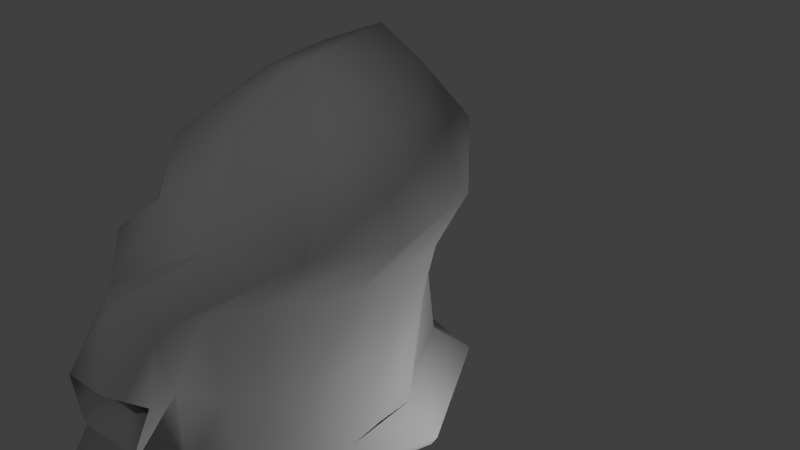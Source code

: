 # Source: ghost04-014cloth003armature003UV002.blend  (saved by Blender 2.66.1; exported with 4.5.12 LTS)
import bpy
from mathutils import Matrix  # noqa: F401  (used for matrix-valued properties, if any)

bpy.ops.wm.read_factory_settings(use_empty=True)
scene = bpy.context.scene
scene.name = 'Scene'

# ---- collections
col_collection_1 = bpy.data.collections.new('Collection 1'); scene.collection.children.link(col_collection_1)

# ---- materials (node trees are filled in below, after node groups)
mat_material_002 = bpy.data.materials.new('Material.002')
mat_material_002.alpha_threshold = 0.0
mat_material_002.use_transparent_shadow = False
mat_material_002.diffuse_color = (0.5596, 0.5596, 0.5596, 1.0)
mat_material_002.specular_color = (0.1473, 0.1473, 0.1473)
mat_material_002.roughness = 0.5
mat_material_002.line_color = (0.0, 0.0, 0.0, 1.0)

# ---- material node trees

# ---- world
world_world = bpy.data.worlds.new('World'); scene.world = world_world
world_world.color = (0.05088, 0.05088, 0.05088)
world_world.use_sun_shadow = False
world_world.sun_shadow_jitter_overblur = 0.0
world_world.cycles.sampling_method = 'MANUAL'
world_world.cycles.sample_map_resolution = 256

# ---- cameras
cam_camera = bpy.data.cameras.new('Camera')
cam_camera.clip_end = 100.0
cam_camera.lens = 35.0
cam_camera.sensor_width = 32.0
cam_camera.sensor_height = 18.0
cam_camera.ortho_scale = 7.314
cam_camera.dof.focus_distance = 0.0
cam_camera.dof.aperture_fstop = 128.0

# ---- lights
light_point = bpy.data.lights.new('Point', 'POINT')
light_point.transmission_factor = 0.0
light_point.energy = 100.0
light_point.shadow_buffer_clip_start = 0.5
light_point.shadow_soft_size = 0.1
light_point.shadow_maximum_resolution = 0.006
light_point.use_absolute_resolution = True
light_point.cycles.use_multiple_importance_sampling = False
light_lamp = bpy.data.lights.new('Lamp', 'POINT')
light_lamp.transmission_factor = 0.0
light_lamp.cutoff_distance = 30.0
light_lamp.energy = 100.0
light_lamp.shadow_buffer_clip_start = 1.001
light_lamp.shadow_soft_size = 0.1
light_lamp.shadow_maximum_resolution = 0.006
light_lamp.use_absolute_resolution = True
light_lamp.cycles.use_multiple_importance_sampling = False

# ---- meshes
me_sphere = bpy.data.meshes.new('Sphere')
me_sphere.from_pydata([(-0.3417, 0.1195, 2.397), (-0.7685, 0.2419, 1.956), (-0.8481, 0.1794, 1.187), (-0.161, 0.4391, 2.397), (-0.4434, 0.735, 1.924), (-0.4675, 0.6639, 1.334), (0.1589, 0.5992, 2.307), (0.0154, 0.8535, 1.761), (0.09637, 0.731, 1.189), (0.3684, 0.4819, 2.024), (0.473, 0.6612, 1.6), (0.6307, 0.5334, 1.047), (0.4592, 0.1906, 1.827), (0.8949, 0.3357, 1.479), (1.124, 0.2803, 0.7168), (0.616, -0.07192, 1.871), (0.9665, -0.1695, 1.37), (1.236, -0.1966, 0.6209), (0.4694, -0.3481, 1.897), (0.6881, -0.6212, 1.388), (0.8088, -0.5709, 0.8139), (0.2195, -0.4757, 1.966), (0.1222, -0.7286, 1.44), (0.2704, -0.7229, 0.8707), (0.2653, -0.02164, 2.39), (-0.1089, -0.4373, 2.118), (-0.2895, -0.482, 1.612), (-0.2156, -0.5251, 1.03), (-0.31, -0.2467, 2.36), (-0.6153, -0.3076, 1.809), (-0.7491, -0.3782, 1.048), (-1.386, 0.2891, -0.7157), (-1.943, 0.356, -1.274), (-0.8863, 0.7557, -0.8299), (-1.127, 1.023, -1.204), (-0.3227, 0.8657, -0.9526), (-0.4477, 0.9927, -1.118), (0.2402, 0.7933, -1.105), (0.3693, 1.002, -1.661), (0.8648, 0.4897, -1.218), (1.305, 0.7491, -2.019), (1.063, -0.2488, -1.356), (1.602, -0.2419, -2.152), (0.5859, -0.6474, -1.363), (0.9653, -1.068, -2.165), (-0.02519, -0.7125, -1.268), (-0.04842, -1.128, -2.146), (-0.621, -0.66, -1.099), (-0.8965, -1.054, -1.9), (-1.161, -0.4275, -0.9125), (-1.747, -0.634, -1.538), (-1.949, 0.3391, -1.48), (-1.138, 1.003, -1.375), (-0.4682, 0.9939, -1.289), (0.3373, 0.9831, -1.83), (1.237, 0.7572, -2.215), (1.548, -0.2291, -2.352), (0.9452, -1.074, -2.372), (-0.05933, -1.127, -2.353), (-0.9714, -1.037, -2.092), (-1.742, -0.5775, -1.737), (-0.6513, 0.4352, 1.316), (-0.1919, 0.7172, 1.246), (0.3644, 0.6457, 1.103), (0.876, 0.407, 0.9454), (1.086, -0.478, 0.7874), (0.5614, -0.7278, 0.829), (0.02976, -0.654, 0.9318), (-0.4072, -0.4124, 1.102), (1.162, -0.1787, -0.1148), (-0.1133, 0.7078, 0.09852), (0.4307, 0.5991, -0.04462), (1.001, 0.3729, -0.0005772), (0.6883, -0.5119, -0.2927), (0.1162, -0.6228, -0.2289), (-0.9912, 0.1746, 0.4411), (-0.6566, 0.6482, 0.2383), (-0.4406, -0.5423, -0.06186), (-0.9162, -0.4106, 0.3048), (-1.045, 0.5086, -0.8185), (-0.6041, 0.7972, -0.9013), (-0.04468, 0.8327, -1.043), (0.4959, 0.6686, -1.18), (0.977, 0.1262, -1.3), (0.8253, -0.4488, -1.36), (0.2783, -0.6787, -1.328), (-0.3249, -0.6764, -1.193), (-0.876, -0.5064, -1.009), (-1.258, -0.06038, -0.8284), (0.9489, -0.3761, -0.2878), (-0.1597, -0.5942, -0.1314), (0.1748, 0.7156, 0.04109), (1.089, 0.1364, -0.2374), (-0.9764, -0.08026, 0.1978), (-0.3916, 0.7366, 0.1886), (0.6994, 0.4937, -0.1003), (0.4057, -0.5882, -0.266), (-0.8605, 0.4399, 0.2763), (-0.7026, -0.4819, 0.05726), (1.332, 0.0561, 0.7745), (-0.8728, -0.1304, 1.191), (-1.391, -0.4199, 0.5429), (-1.37, -0.899, 0.4693), (-1.364, -0.5045, -0.2111), (-1.38, -0.8748, -0.2938), (-1.344, -0.6263, -0.5413), (-1.434, -0.6922, 0.6926), (1.191, 0.4101, 0.00323), (1.564, -0.01903, -0.005401), (1.482, -0.003467, -0.7261), (1.365, 0.5412, -0.6083), (1.296, 0.2736, -0.8163), (1.444, 0.252, 0.08037)], [], [(2, 1, 4, 5, 61), (1, 0, 3, 4), (4, 3, 6, 7), (5, 4, 7, 8, 62), (7, 6, 9, 10), (8, 7, 10, 11, 63), (10, 9, 12, 13), (11, 10, 13, 14, 64), (13, 12, 15, 16), (17, 16, 19, 20, 65), (16, 15, 18, 19), (19, 18, 21, 22), (20, 19, 22, 23, 66), (22, 21, 25, 26), (23, 22, 26, 27, 67), (26, 25, 28, 29), (27, 26, 29, 30, 68), (89, 73, 43, 84), (92, 72, 110, 111), (28, 24, 0), (29, 28, 0, 1), (90, 77, 47, 86), (0, 24, 3), (91, 71, 37, 81), (3, 24, 6), (92, 69, 41, 83), (6, 24, 9), (93, 75, 31, 88), (9, 24, 12), (94, 70, 35, 80), (12, 24, 15), (95, 72, 39, 82), (15, 24, 18), (96, 74, 45, 85), (18, 24, 21), (97, 76, 33, 79), (21, 24, 25), (98, 78, 49, 87), (25, 24, 28), (32, 31, 79, 33, 34), (34, 33, 80, 35, 36), (36, 35, 81, 37, 38), (38, 37, 82, 39, 40), (40, 39, 83, 41, 42), (42, 41, 84, 43, 44), (44, 43, 85, 45, 46), (46, 45, 86, 47, 48), (48, 47, 87, 49, 50), (50, 49, 88, 31, 32), (38, 40, 55, 54), (42, 44, 57, 56), (50, 32, 51, 60), (46, 48, 59, 58), (32, 34, 52, 51), (36, 38, 54, 53), (40, 42, 56, 55), (44, 46, 58, 57), (48, 50, 60, 59), (34, 36, 53, 52), (69, 89, 84, 41), (30, 29, 1, 2, 100), (65, 20, 73, 89), (74, 90, 86, 45), (23, 67, 90, 74), (67, 27, 77, 90), (70, 91, 81, 35), (8, 63, 91, 70), (63, 11, 71, 91), (72, 92, 83, 39), (78, 93, 88, 49), (76, 94, 80, 33), (5, 62, 94, 76), (62, 8, 70, 94), (71, 95, 82, 37), (11, 64, 95, 71), (17, 65, 89, 69), (73, 96, 85, 43), (20, 66, 96, 73), (66, 23, 74, 96), (75, 97, 79, 31), (2, 61, 97, 75), (61, 5, 76, 97), (77, 98, 87, 47), (27, 68, 98, 77), (68, 30, 78, 98), (14, 13, 16, 17, 99), (64, 14, 72, 95), (2, 75, 103, 101), (75, 93, 105, 103), (30, 100, 106, 102), (100, 2, 101, 106), (93, 78, 104, 105), (78, 30, 102, 104), (99, 17, 108, 112), (17, 69, 109, 108), (72, 14, 107, 110), (69, 92, 111, 109), (14, 99, 112, 107)])
me_sphere.polygons.foreach_set('use_smooth', [True] * 98)
_uv = me_sphere.uv_layers.new(name='UVMap')
_uv.uv.foreach_set('vector', [0.0, 0.0, 0.0, 0.0, 0.0, 0.0, 0.0, 0.0, 0.0, 0.0, 0.0, 0.0, 0.0, 0.0, 0.0, 0.0, 0.0, 0.0, 7.867e-05, 0.6191, 0.02577, 7.867e-05, 0.391, 0.01446, 0.4967, 0.6191, 0.0, 0.0, 0.0, 0.0, 0.0, 0.0, 0.0, 0.0, 0.0, 0.0, 0.4967, 0.6191, 0.391, 0.01446, 0.7472, 0.1061, 0.9999, 0.5002, 0.0, 0.0, 0.0, 0.0, 0.0, 0.0, 0.0, 0.0, 0.0, 0.0, 0.0, 0.0, 0.0, 0.0, 0.0, 0.0, 0.0, 0.0, 0.0, 0.0, 0.0, 0.0, 0.0, 0.0, 0.0, 0.0, 0.0, 0.0, 0.0, 0.0, 0.0, 0.0, 0.0, 0.0, 0.0, 0.0, 0.0, 0.0, 0.0, 0.0, 0.0, 0.0, 0.0, 0.0, 0.0, 0.0, 0.0, 0.0, 0.0, 0.0, 0.0, 0.0, 0.0, 0.0, 0.0, 0.0, 0.0, 0.0, 0.0, 0.0, 0.0, 0.0, 0.0, 0.0, 0.0, 0.0, 0.0, 0.0, 0.0, 0.0, 0.0, 0.0, 0.0, 0.0, 0.0, 0.0, 0.0, 0.0, 0.0, 0.0, 0.0, 0.0, 0.0, 0.0, 0.0, 0.0, 0.0, 0.0, 0.0, 0.0, 0.0, 0.0, 0.0, 0.0, 0.0, 0.0, 0.0, 0.0, 0.0, 0.0, 0.0, 0.0, 0.0, 0.0, 0.0, 0.0, 0.0, 0.0, 0.0, 0.0, 0.0, 0.0, 0.0, 0.0, 0.0, 0.0, 0.0, 0.0, 0.0, 0.0, 0.0, 0.0, 0.0, 0.0, 0.0, 0.0, 0.0, 0.0, 0.0, 0.0, 0.0, 0.0, 0.0, 0.0, 0.0, 0.0, 0.0, 0.0, 0.0, 0.0, 0.0, 0.0, 0.0, 0.0, 0.0, 0.0, 0.0, 0.0, 0.0, 0.0, 0.0, 0.0, 0.0, 0.0, 0.0, 0.0, 0.0, 0.0, 0.0, 0.0, 0.0, 0.0, 0.0, 0.0, 0.0, 0.0, 0.0, 0.0, 0.0, 0.0, 0.0, 0.0, 0.0, 0.0, 0.0, 0.0, 0.0, 0.0, 0.0, 0.0, 0.0, 0.0, 0.0, 0.0, 0.0, 0.0, 0.0, 0.0, 0.0, 0.0, 0.0, 0.0, 0.0, 0.0, 0.0, 0.0, 0.0, 0.0, 0.0, 0.0, 0.0, 0.0, 0.0, 0.0, 0.0, 0.0, 0.0, 0.0, 0.0, 0.0, 0.0, 0.0, 0.0, 0.0, 0.0, 0.0, 0.0, 0.0, 0.0, 0.0, 0.0, 0.0, 0.0, 0.0, 0.0, 0.0, 0.0, 0.0, 0.0, 0.0, 0.0, 0.0, 0.0, 0.0, 0.0, 0.0, 0.0, 0.0, 0.0, 0.0, 0.0, 0.0, 0.0, 0.0, 0.0, 0.0, 0.0, 0.0, 0.0, 0.0, 0.0, 0.0, 0.0, 0.0, 0.0, 0.0, 0.0, 0.0, 0.0, 0.0, 0.0, 0.0, 0.0, 0.0, 0.0, 0.0, 0.0, 0.0, 0.0, 0.0, 0.0, 0.0, 0.0, 0.0, 0.0, 0.0, 0.0, 0.0, 0.0, 0.0, 0.0, 0.0, 0.0, 0.0, 0.0, 0.0, 0.0, 0.0, 0.0, 0.0, 0.0, 0.0, 0.0, 0.0, 0.0, 0.0, 0.0, 0.0, 0.0, 0.0, 0.0, 0.0, 0.0, 0.0, 0.0, 0.0, 0.0, 0.0, 0.0, 0.0, 0.0, 0.0, 0.0, 0.0, 0.0, 0.0, 0.0, 0.0, 0.0, 0.0, 0.0, 0.0, 0.0, 0.0, 0.0, 0.0, 0.0, 0.0, 0.0, 0.0, 0.0, 0.0, 0.0, 0.0, 0.0, 0.0, 0.0, 0.0, 0.0, 0.0, 0.0, 0.0, 0.0, 0.0, 0.0, 0.0, 0.0, 0.0, 0.0, 0.0, 0.0, 0.0, 0.0, 0.0, 0.0, 0.0, 0.0, 0.0, 0.0, 0.0, 0.0, 0.0, 0.0, 0.0, 0.0, 0.0, 0.0, 0.0, 0.0, 0.0, 0.0, 0.0, 0.0, 0.0, 0.0, 0.0, 0.0, 0.0, 0.0, 0.0, 0.0, 0.0, 0.0, 0.0, 0.0, 0.0, 0.0, 0.0, 0.0, 0.0, 0.0, 0.0, 0.0, 0.0, 0.0, 0.0, 0.0, 0.0, 0.0, 0.0, 0.0, 0.0, 0.0, 0.0, 0.0, 0.0, 0.0, 0.0, 0.0, 0.0, 0.0, 0.0, 0.0, 0.0, 0.0, 0.0, 0.0, 0.0, 0.0, 0.0, 0.0, 0.0, 0.0, 0.0, 0.0, 0.0, 0.0, 0.0, 0.0, 0.0, 0.0, 0.0, 0.0, 0.0, 0.0, 0.0, 0.0, 0.0, 0.0, 0.0, 0.0, 0.0, 0.0, 0.0, 0.0, 0.0, 0.0, 0.0, 0.0, 0.0, 0.0, 0.0, 0.0, 0.0, 0.0, 0.0, 0.0, 0.0, 0.0, 0.0, 0.0, 0.0, 0.0, 0.0, 0.0, 0.0, 0.0, 0.0, 0.0, 0.0, 0.0, 0.0, 0.0, 0.0, 0.0, 0.0, 0.0, 0.0, 0.0, 0.0, 0.0, 0.0, 0.0, 0.0, 0.0, 0.0, 0.0, 0.0, 0.0, 0.0, 0.0, 0.0, 0.0, 0.0, 0.0, 0.0, 0.0, 0.0, 0.0, 0.0, 0.0, 0.0, 0.0, 0.0, 0.0, 0.0, 0.0, 0.0, 0.0, 0.0, 0.0, 0.0, 0.0, 0.0, 0.0, 0.0, 0.0, 0.0, 0.0, 0.0, 0.0, 0.0, 0.0, 0.0, 0.0, 0.0, 0.0, 0.0, 0.0, 0.0, 0.0, 0.0, 0.0, 0.0, 0.0, 0.0, 0.0, 0.0, 0.0, 0.0, 0.0, 0.0, 0.0, 0.0, 0.0, 0.0, 0.0, 0.0, 0.0, 0.0, 0.0, 0.0, 0.0, 0.0, 0.0, 0.0, 0.0, 0.0, 0.0, 0.0, 0.0, 0.0, 0.0, 0.0, 0.0, 0.0, 0.0, 0.0, 0.0, 0.0, 0.0, 0.0, 0.0, 0.0, 0.0, 0.0, 0.0, 0.0, 0.0, 0.0, 0.0, 0.0, 0.0, 0.0, 0.0, 0.0, 0.0, 0.0, 0.0, 0.0, 0.0, 0.0, 0.0, 0.0, 0.0, 0.0, 0.0, 0.0, 0.0, 0.0, 0.0, 0.0, 0.0, 0.0, 0.0, 0.0, 0.0, 0.0, 0.0, 0.0, 0.0, 0.0, 0.0, 0.0, 0.0, 0.0, 0.0, 0.0, 0.0, 0.0, 0.0, 0.0, 0.0, 0.0, 0.0, 0.0, 0.0, 0.0, 0.0, 0.0, 0.0, 0.0, 0.0, 0.0, 0.0, 0.0, 0.0, 0.0, 0.0, 0.0, 0.0, 0.0, 0.0, 0.0, 0.0, 0.0, 0.0, 0.0, 0.0, 0.0, 0.0, 0.0, 0.0, 0.0, 0.0, 0.0, 0.0, 0.0, 0.0, 0.0, 0.0, 0.0, 0.0, 0.0, 0.0, 0.0, 0.0, 0.0, 0.0, 0.0, 0.0, 0.0, 0.0, 0.0, 0.0, 0.0, 0.0, 0.0, 0.0, 0.0, 0.0, 0.0, 0.0, 0.0, 0.0, 0.0, 0.0, 0.0, 0.0, 0.0, 0.0, 0.0, 0.0, 0.0, 0.0, 0.0, 0.0, 0.0, 0.0, 0.0, 0.0, 0.0, 0.0, 0.0, 0.0, 0.0, 0.0, 0.0, 0.0, 0.0, 0.0, 0.0, 0.0, 0.0, 0.0, 0.0, 0.0, 0.0, 0.0, 0.0, 0.0, 0.0, 0.0, 0.0, 0.0, 0.0, 0.0, 0.0, 0.0, 0.0, 0.0, 0.0, 0.0, 0.0, 0.0, 0.0, 0.0, 0.0, 0.0, 0.0, 0.0, 0.0, 0.0, 0.0, 0.0, 0.0, 0.0, 0.0, 0.0, 0.0, 0.0, 0.0, 0.0, 0.0, 0.0, 0.0, 0.0, 0.0, 0.0, 0.0])
me_sphere.materials.append(mat_material_002)
me_sphere.use_remesh_preserve_volume = False
me_sphere.use_remesh_preserve_attributes = False
me_sphere.use_mirror_vertex_groups = False
me_sphere.update()
arm_armature = bpy.data.armatures.new('Armature')  # bones are not reproduced

# ---- objects
ob_point = bpy.data.objects.new('Point', light_point)
ob_armature = bpy.data.objects.new('Armature', arm_armature)
ob_sphere = bpy.data.objects.new('Sphere', me_sphere)
ob_lamp = bpy.data.objects.new('Lamp', light_lamp)
ob_camera = bpy.data.objects.new('Camera', cam_camera)

# ---- transforms, parenting, visibility, modifiers, constraints
ob_point.location = (-1.583, 2.686, -0.2255)
ob_point.lineart.crease_threshold = 0.0
ob_armature.location = (0.0, 0.0, 0.0)
ob_armature.show_in_front = True
ob_armature.lineart.crease_threshold = 0.0
ob_sphere.parent = ob_armature
ob_sphere.location = (0.0, 0.0, 0.0)
ob_sphere.lineart.crease_threshold = 0.0
_vg = ob_sphere.vertex_groups.new(name='Bone')
for _i, _w in zip([5, 8, 11, 20, 23, 27, 31, 33, 34, 35, 43, 47, 49, 52, 62, 63, 66, 67, 69, 70, 71, 72, 73, 74, 75, 76, 77, 78, 79, 80, 82, 86, 87, 88, 89, 90, 91, 92, 93, 94, 95, 96, 97, 98, 103, 104, 105, 107, 109], [0.02715, 0.06659, 0.03137, 0.04922, 0.08423, 0.02661, 0.01308, 0.06562, 0.01427, 0.04696, 0.0009513, 0.03459, 0.03461, 0.006855, 0.0615, 0.06139, 0.08942, 0.07075, 0.07031, 0.7538, 0.6759, 0.1207, 0.5199, 0.7738, 0.1539, 0.6124, 0.6784, 0.1317, 0.05931, 0.06389, 0.003578, 0.01364, 0.03964, 0.002894, 0.2384, 0.7753, 0.7434, 0.04398, 0.1089, 0.7025, 0.4951, 0.6948, 0.4505, 0.468, 0.03896, 0.01661, 0.009296, 0.0265, 0.004278]): _vg.add([_i], _w, 'REPLACE')
_vg = ob_sphere.vertex_groups.new(name='Bone.001')
for _i, _w in zip([19, 20, 22, 23, 26, 27, 65, 66, 67, 68, 74, 77, 90], [0.06807, 0.1071, 0.1313, 0.5281, 0.05348, 0.5304, 0.02552, 0.3067, 0.5659, 0.1771, 0.004837, 0.01185, 0.02009]): _vg.add([_i], _w, 'REPLACE')
_vg = ob_sphere.vertex_groups.new(name='Bone.002')
for _i, _w in zip([0, 1, 2, 3, 4, 5, 6, 7, 8, 9, 10, 11, 12, 13, 15, 16, 18, 19, 20, 21, 22, 23, 24, 25, 26, 27, 28, 29, 61, 62, 63, 64, 66, 67, 68, 100], [0.9504, 0.7858, 0.001143, 0.9392, 0.7541, 0.1447, 0.9233, 0.7259, 0.1426, 0.8863, 0.6392, 0.06783, 0.8429, 0.1842, 0.7821, 0.0616, 0.8234, 0.2145, 0.03359, 0.9003, 0.6514, 0.09596, 0.9647, 0.9443, 0.7911, 0.1025, 0.9587, 0.8058, 0.09231, 0.1304, 0.09611, 0.01489, 0.06655, 0.08713, 0.09527, 0.02527]): _vg.add([_i], _w, 'REPLACE')
_vg = ob_sphere.vertex_groups.new(name='Bone.004')
for _i, _w in zip([1, 2, 4, 5, 7, 8, 10, 22, 23, 26, 27, 29, 30, 61, 62, 63, 67, 68, 76, 94], [0.04254, 0.07062, 0.1463, 0.5127, 0.09242, 0.1648, 0.02611, 0.01834, 0.01259, 0.06384, 0.177, 0.002985, 0.04687, 0.3528, 0.382, 0.08439, 0.08749, 0.4526, 0.02071, 0.0147]): _vg.add([_i], _w, 'REPLACE')
_vg = ob_sphere.vertex_groups.new(name='Bone.007')
for _i, _w in zip([0, 1, 2, 4, 5, 7, 8, 22, 26, 27, 29, 30, 31, 49, 61, 62, 67, 68, 70, 75, 76, 77, 78, 79, 88, 90, 93, 94, 97, 98, 100, 101, 102, 103, 104, 105, 106], [0.0004589, 0.1454, 0.8746, 0.03226, 0.2056, 0.008143, 0.02241, 0.001268, 0.06187, 0.1077, 0.141, 0.9074, 0.06515, 0.007578, 0.5056, 0.1117, 0.05747, 0.2471, 0.03347, 0.7615, 0.1956, 0.1597, 0.8113, 0.007956, 0.0577, 0.06087, 0.7717, 0.09628, 0.3827, 0.3831, 0.9291, 0.981, 0.9656, 0.9314, 0.9439, 0.9431, 0.9758]): _vg.add([_i], _w, 'REPLACE')
_vg = ob_sphere.vertex_groups.new(name='Bone.005')
for _i, _w in zip([4, 5, 6, 7, 8, 9, 10, 11, 12, 13, 14, 15, 16, 17, 18, 19, 20, 21, 22, 23, 27, 62, 63, 64, 65, 66, 67, 70, 71, 73, 91, 94, 99], [0.03143, 0.08435, 0.01651, 0.118, 0.5419, 0.06534, 0.2334, 0.6217, 0.1014, 0.5995, 0.006822, 0.1291, 0.4674, 0.01072, 0.1089, 0.5532, 0.4707, 0.0355, 0.1066, 0.1431, 0.0007543, 0.284, 0.6028, 0.2088, 0.1915, 0.2969, 0.07753, 0.03196, 0.01813, 0.003657, 0.04208, 0.01822, 0.00707]): _vg.add([_i], _w, 'REPLACE')
_vg = ob_sphere.vertex_groups.new(name='Bone.006')
for _i, _w in zip([8, 10, 11, 12, 13, 14, 15, 16, 17, 18, 19, 20, 22, 23, 39, 63, 64, 65, 66, 67, 69, 70, 71, 72, 73, 74, 83, 89, 91, 92, 95, 96, 99, 107, 108, 109, 110, 111, 112], [0.02702, 0.0605, 0.2394, 0.02938, 0.1957, 0.9593, 0.07298, 0.4575, 0.947, 0.02768, 0.1322, 0.3086, 0.01434, 0.08142, 0.006794, 0.1277, 0.7296, 0.7235, 0.1929, 0.03725, 0.8842, 0.02194, 0.1718, 0.8537, 0.2981, 0.0529, 0.001865, 0.602, 0.0795, 0.8639, 0.3819, 0.1316, 0.9618, 0.9517, 0.9787, 0.9564, 0.9599, 0.9557, 0.9897]): _vg.add([_i], _w, 'REPLACE')
_vg = ob_sphere.vertex_groups.new(name='Bone.008')
for _i, _w in zip([37, 38, 39, 40, 41, 42, 43, 44, 46, 48, 53, 54, 55, 56, 57, 58, 59, 69, 73, 82, 83, 84, 85, 89, 92, 95, 96], [0.04385, 0.1767, 0.7925, 0.8566, 0.9486, 0.9582, 0.7082, 0.7866, 0.2007, 0.02461, 0.01871, 0.2051, 0.8393, 0.9486, 0.7721, 0.2218, 0.02237, 0.005406, 0.08573, 0.2499, 0.9411, 0.8694, 0.2071, 0.1076, 0.07733, 0.03238, 0.03495]): _vg.add([_i], _w, 'REPLACE')
_vg = ob_sphere.vertex_groups.new(name='Bone.009')
for _i, _w in zip([31, 32, 33, 34, 35, 36, 44, 46, 47, 48, 49, 50, 51, 52, 53, 57, 58, 59, 60, 70, 75, 76, 77, 78, 79, 80, 81, 86, 87, 88, 90, 93, 94, 97, 98, 103, 105], [0.8632, 0.9474, 0.7262, 0.7624, 0.1725, 0.1236, 0.006947, 0.1552, 0.683, 0.7267, 0.8804, 0.9505, 0.9519, 0.7428, 0.1305, 0.01481, 0.1451, 0.7418, 0.9463, 0.01526, 0.04446, 0.08528, 0.07638, 0.005265, 0.8151, 0.5176, 0.0009593, 0.2215, 0.8288, 0.8866, 0.0321, 0.09295, 0.05903, 0.1008, 0.09209, 0.002786, 0.01197]): _vg.add([_i], _w, 'REPLACE')
_vg = ob_sphere.vertex_groups.new(name='Bone.010')
for _i, _w in zip([43, 44, 45, 46, 47, 48, 49, 50, 57, 58, 59, 60, 73, 74, 77, 84, 85, 86, 87, 90, 96], [0.2506, 0.1701, 0.9905, 0.6334, 0.2563, 0.2178, 0.02982, 0.003105, 0.1811, 0.6224, 0.2049, 0.01375, 0.02886, 0.06512, 1.412e-05, 0.08847, 0.7569, 0.7353, 0.1011, 0.02903, 0.05981]): _vg.add([_i], _w, 'REPLACE')
_vg = ob_sphere.vertex_groups.new(name='Bone.011')
for _i, _w in zip([31, 33, 34, 35, 36, 37, 38, 39, 40, 52, 53, 54, 55, 70, 71, 76, 79, 80, 81, 82, 83, 91, 94, 95], [0.01091, 0.1751, 0.1843, 0.7615, 0.8327, 0.921, 0.7882, 0.1562, 0.1256, 0.2076, 0.8158, 0.7579, 0.1427, 0.06308, 0.07442, 0.007539, 0.0871, 0.3936, 0.9459, 0.696, 0.00189, 0.07087, 0.03423, 0.0577]): _vg.add([_i], _w, 'REPLACE')
_m = ob_sphere.modifiers.new('Armature', 'ARMATURE')
_m.object = ob_armature
ob_lamp.location = (4.076, 1.005, 5.904)
ob_lamp.rotation_euler = (0.6503, 0.05522, 1.866)
ob_lamp.lock_rotations_4d = False
ob_lamp.empty_display_type = 'ARROWS'
ob_lamp.color = (0.0, 0.0, 0.0, 0.0)
ob_lamp.lineart.crease_threshold = 0.0
ob_camera.location = (2.313, 2.899, 5.344)
ob_camera.rotation_euler = (0.6959, -0.2509, 2.607)
ob_camera.lock_rotations_4d = False
ob_camera.empty_display_type = 'ARROWS'
ob_camera.color = (0.0, 0.0, 0.0, 0.0)
ob_camera.display_type = 'WIRE'
ob_camera.lineart.crease_threshold = 0.0

# ---- collection membership
col_collection_1.objects.link(ob_point)
col_collection_1.objects.link(ob_armature)
col_collection_1.objects.link(ob_sphere)
col_collection_1.objects.link(ob_lamp)
col_collection_1.objects.link(ob_camera)

# ---- scene / render settings (as saved in the file)
scene.camera = ob_camera
scene.frame_start = 1; scene.frame_end = 160; scene.frame_set(0)
scene.render.engine = 'BLENDER_EEVEE_NEXT'
scene.render.image_settings.color_mode = 'RGB'
scene.render.image_settings.compression = 90
scene.render.resolution_percentage = 50
scene.render.dither_intensity = 0.0
scene.render.bake_margin = 2
scene.cycles.use_denoising = False
scene.cycles.samples = 10
scene.cycles.sampling_pattern = 'TABULATED_SOBOL'
scene.cycles.light_sampling_threshold = 0.0
scene.cycles.use_adaptive_sampling = False
scene.cycles.use_light_tree = False
scene.cycles.blur_glossy = 0.0
scene.cycles.volume_bounces = 1
scene.cycles.pixel_filter_type = 'GAUSSIAN'
scene.cycles.sample_clamp_indirect = 0.0
scene.view_settings.view_transform = 'Standard'
bpy.context.view_layer.update()
